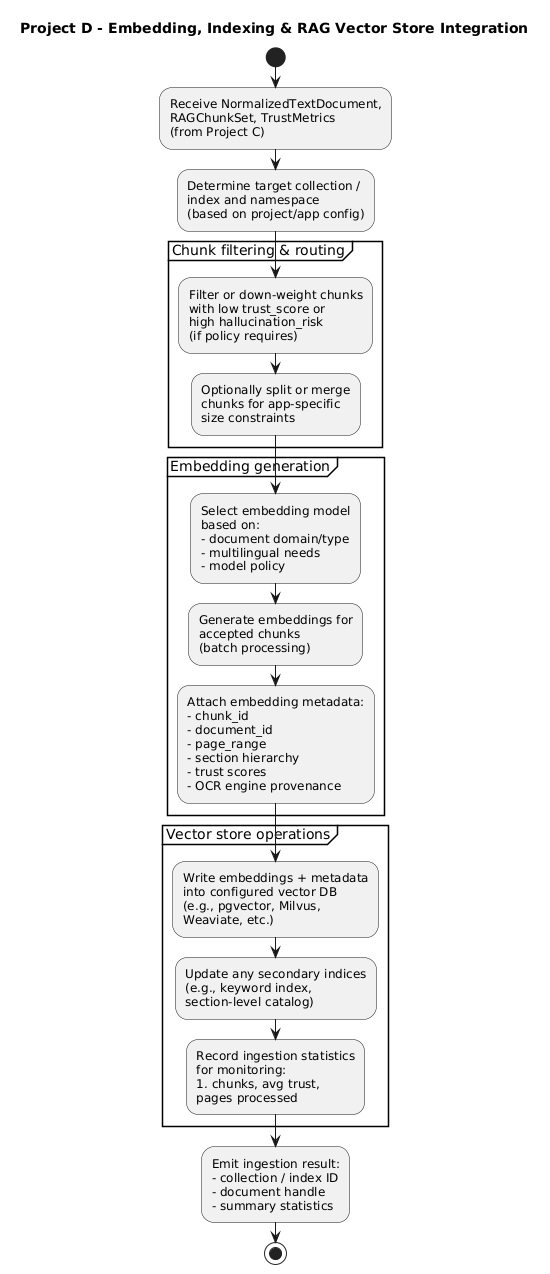

The diagram above was rendered by PlantUML. Its source (embedded in the PNG):
@startuml ProjectD_Embedding_VectorStore

title Project D - Embedding, Indexing & RAG Vector Store Integration

skinparam shadowing false
skinparam monochrome true
skinparam defaultTextAlignment left

start

:Receive NormalizedTextDocument,\nRAGChunkSet, TrustMetrics\n(from Project C);

:Determine target collection /\nindex and namespace\n(based on project/app config);

partition "Chunk filtering & routing" {
  :Filter or down-weight chunks\nwith low trust_score or\nhigh hallucination_risk\n(if policy requires);

  :Optionally split or merge\nchunks for app-specific\nsize constraints;
}

partition "Embedding generation" {
  :Select embedding model\nbased on:\n- document domain/type\n- multilingual needs\n- model policy;

  :Generate embeddings for\naccepted chunks\n(batch processing);

  :Attach embedding metadata:\n- chunk_id\n- document_id\n- page_range\n- section hierarchy\n- trust scores\n- OCR engine provenance;
}

partition "Vector store operations" {
  :Write embeddings + metadata\ninto configured vector DB\n(e.g., pgvector, Milvus,\nWeaviate, etc.);

  :Update any secondary indices\n(e.g., keyword index,\nsection-level catalog);

  :Record ingestion statistics\nfor monitoring:\n#chunks, avg trust,\npages processed;
}

:Emit ingestion result:\n- collection / index ID\n- document handle\n- summary statistics;

stop

@enduml